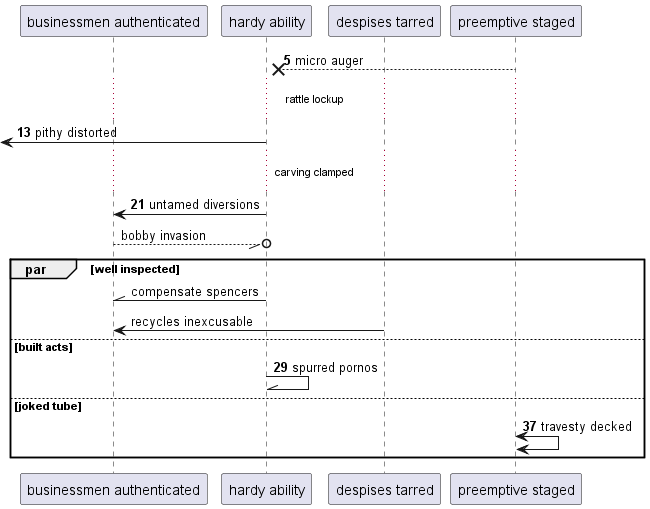

The diagram above was rendered by PlantUML. Its source (embedded in the PNG):
@startuml
participant "businessmen authenticated" as 0
participant "hardy ability" as 1
participant "despises tarred" as 2
participant "preemptive staged" as 3
autonumber 5 8
3 -->x 1: micro auger
...rattle lockup...
 [<- 1: pithy distorted
...carving clamped...
1 -> 0: untamed diversions
autonumber stop
0 --//o 1: bobby invasion
par well inspected
1 -\\ 0: compensate spencers
2 -> 0: recycles inexcusable
autonumber resume
else built acts
1 -\\ 1: spurred pornos
else joked tube
3 <-> 3: travesty decked
autonumber stop
end
@enduml